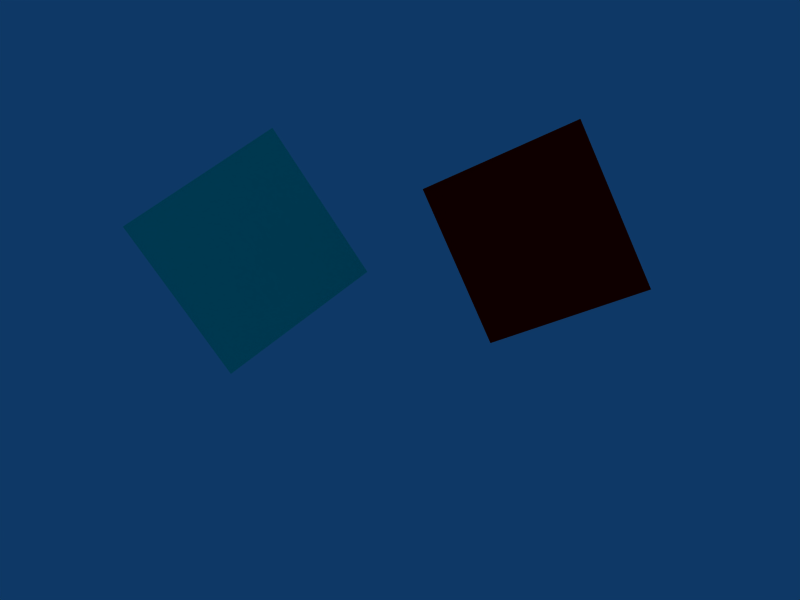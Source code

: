 # Source: screenspace.blend  (saved by Blender 2.73.0; exported with 4.5.12 LTS)
import bpy
from mathutils import Matrix  # noqa: F401  (used for matrix-valued properties, if any)

bpy.ops.wm.read_factory_settings(use_empty=True)
scene = bpy.context.scene
scene.name = 'Scene'

# ---- collections
col_collection_1 = bpy.data.collections.new('Collection 1'); scene.collection.children.link(col_collection_1)

# ---- materials (node trees are filled in below, after node groups)
mat_material_001 = bpy.data.materials.new('Material.001')
mat_material_001.alpha_threshold = 0.0
mat_material_001.use_transparent_shadow = False
mat_material_001.diffuse_color = (1.0, 0.0, 0.0, 1.0)
mat_material_001.roughness = 0.5
mat_material_001.line_color = (0.0, 0.0, 0.0, 1.0)
mat_material = bpy.data.materials.new('Material')
mat_material.alpha_threshold = 0.0
mat_material.use_transparent_shadow = False
mat_material.diffuse_color = (0.0, 1.0, 0.7861, 1.0)
mat_material.roughness = 0.5
mat_material.line_color = (0.0, 0.0, 0.0, 1.0)

# ---- material node trees

# ---- world
world_world = bpy.data.worlds.new('World'); scene.world = world_world
world_world.color = (0.05656, 0.2208, 0.4)
world_world.use_sun_shadow = False
world_world.sun_shadow_jitter_overblur = 0.0
world_world.cycles.sampling_method = 'MANUAL'
world_world.cycles.sample_map_resolution = 256

# ---- cameras
cam_camera = bpy.data.cameras.new('Camera')
cam_camera.passepartout_alpha = 0.2
cam_camera.clip_end = 100.0
cam_camera.lens = 35.0
cam_camera.sensor_width = 32.0
cam_camera.sensor_height = 18.0
cam_camera.ortho_scale = 7.314
cam_camera.show_passepartout = False
cam_camera.show_safe_areas = True
cam_camera.dof.focus_distance = 0.0
cam_camera.dof.aperture_fstop = 128.0

# ---- meshes
me_cube_001 = bpy.data.meshes.new('Cube.001')
me_cube_001.from_pydata([(-0.571, -0.303, -1.085), (1.256, -0.7492, -0.4047), (1.283, 0.9556, 0.6408), (-0.5437, 1.402, -0.03922)], [], [(0, 1, 2, 3)])
_uv = me_cube_001.uv_layers.new(name='UVTex')
_uv.uv.foreach_set('vector', [0.0, 0.0, 0.0, 1.0, 1.0, 1.0, 1.0, 0.0])
me_cube_001.materials.append(mat_material_001)
me_cube_001.use_remesh_preserve_volume = False
me_cube_001.use_remesh_preserve_attributes = False
me_cube_001.use_mirror_vertex_groups = False
me_cube_001.update()
me_cube = bpy.data.meshes.new('Cube')
me_cube.from_pydata([(-0.571, -0.303, -1.085), (1.256, -0.7492, -0.4047), (1.283, 0.9556, 0.6408), (-0.5437, 1.402, -0.03922)], [], [(0, 1, 2, 3)])
_uv = me_cube.uv_layers.new(name='UVTex')
_uv.uv.foreach_set('vector', [0.0, 0.0, 0.0, 1.0, 1.0, 1.0, 1.0, 0.0])
me_cube.materials.append(mat_material)
me_cube.use_remesh_preserve_volume = False
me_cube.use_remesh_preserve_attributes = False
me_cube.use_mirror_vertex_groups = False
me_cube.update()

# ---- objects
ob_cube_001 = bpy.data.objects.new('Cube.001', me_cube_001)
ob_cube = bpy.data.objects.new('Cube', me_cube)
ob_camera = bpy.data.objects.new('Camera', cam_camera)

# ---- transforms, parenting, visibility, modifiers, constraints
ob_cube_001.location = (0.3916, 0.2188, -2.628)
ob_cube_001.rotation_euler = (-0.7124, 0.9001, -9.121)
ob_cube_001.scale = (0.2802, 0.2802, 0.2802)
ob_cube_001.lock_rotations_4d = False
ob_cube_001.empty_display_type = 'ARROWS'
ob_cube_001.color = (0.0, 0.0, 0.0, 1.0)
ob_cube_001.lineart.crease_threshold = 0.0
ob_cube.location = (-0.4825, 0.1649, -2.628)
ob_cube.rotation_euler = (-0.9057, 0.6546, -7.409)
ob_cube.scale = (0.2802, 0.2802, 0.2802)
ob_cube.lock_rotations_4d = False
ob_cube.empty_display_type = 'ARROWS'
ob_cube.color = (0.0, 0.0, 0.0, 1.0)
ob_cube.lineart.crease_threshold = 0.0
ob_camera.location = (0.0, 0.0, 0.0)
ob_camera.lock_rotations_4d = False
ob_camera.empty_display_type = 'ARROWS'
ob_camera.color = (0.0, 0.0, 0.0, 0.0)
ob_camera.display_type = 'WIRE'
ob_camera.lineart.crease_threshold = 0.0

# ---- collection membership
col_collection_1.objects.link(ob_cube_001)
col_collection_1.objects.link(ob_cube)
col_collection_1.objects.link(ob_camera)

# ---- scene / render settings (as saved in the file)
scene.camera = ob_camera
scene.frame_start = 1; scene.frame_end = 250; scene.frame_set(1)
scene.render.engine = 'BLENDER_EEVEE_NEXT'
scene.render.image_settings.file_format = 'JPEG'
scene.render.image_settings.color_mode = 'RGB'
scene.render.image_settings.compression = 90
scene.render.resolution_x = 800
scene.render.resolution_y = 600
scene.render.pixel_aspect_x = 100.0
scene.render.pixel_aspect_y = 100.0
scene.render.fps = 25
scene.render.dither_intensity = 0.0
scene.render.use_compositing = False
scene.render.use_sequencer = False
scene.render.bake_margin = 2
scene.render.bake_bias = 0.0
scene.render.use_stamp_time = False
scene.render.use_stamp_date = False
scene.render.use_stamp_frame = False
scene.render.use_stamp_camera = False
scene.render.use_stamp_scene = False
scene.render.use_stamp_filename = False
scene.render.use_stamp_render_time = False
scene.render.stamp_font_size = 0
scene.cycles.use_denoising = False
scene.cycles.samples = 10
scene.cycles.sampling_pattern = 'TABULATED_SOBOL'
scene.cycles.light_sampling_threshold = 0.0
scene.cycles.use_adaptive_sampling = False
scene.cycles.use_light_tree = False
scene.cycles.blur_glossy = 0.0
scene.cycles.volume_bounces = 1
scene.cycles.pixel_filter_type = 'GAUSSIAN'
scene.cycles.sample_clamp_indirect = 0.0
scene.view_settings.view_transform = 'Raw'
bpy.context.view_layer.update()
